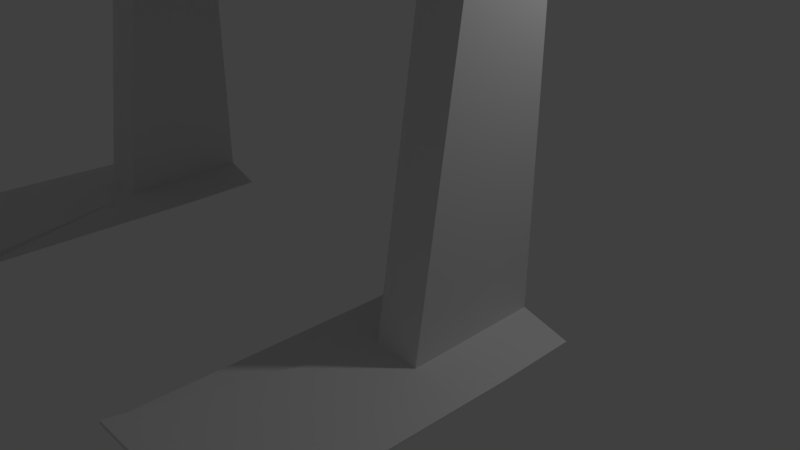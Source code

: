 # Source: Duck.blend  (saved by Blender 2.79.0; exported with 4.5.12 LTS)
import bpy
from mathutils import Matrix  # noqa: F401  (used for matrix-valued properties, if any)

bpy.ops.wm.read_factory_settings(use_empty=True)
scene = bpy.context.scene
scene.name = 'Scene'

# ---- collections
col_collection_1 = bpy.data.collections.new('Collection 1'); scene.collection.children.link(col_collection_1)

# ---- materials (node trees are filled in below, after node groups)
mat_material = bpy.data.materials.new('Material')
mat_material.alpha_threshold = 0.0
mat_material.use_transparent_shadow = False
mat_material.roughness = 0.5
mat_material.line_color = (0.0, 0.0, 0.0, 1.0)

# ---- material node trees

# ---- world
world_world = bpy.data.worlds.new('World'); scene.world = world_world
world_world.color = (0.05088, 0.05088, 0.05088)
world_world.use_sun_shadow = False
world_world.sun_shadow_jitter_overblur = 0.0
world_world.cycles.sampling_method = 'MANUAL'

# ---- cameras
cam_camera = bpy.data.cameras.new('Camera')
cam_camera.clip_end = 100.0
cam_camera.lens = 35.0
cam_camera.sensor_width = 32.0
cam_camera.sensor_height = 18.0
cam_camera.ortho_scale = 7.314
cam_camera.dof.focus_distance = 0.0
cam_camera.dof.aperture_fstop = 128.0

# ---- lights
light_lamp = bpy.data.lights.new('Lamp', 'POINT')
light_lamp.transmission_factor = 0.0
light_lamp.cutoff_distance = 30.0
light_lamp.energy = 100.0
light_lamp.shadow_buffer_clip_start = 1.001
light_lamp.shadow_soft_size = 0.1
light_lamp.shadow_maximum_resolution = 0.006
light_lamp.use_absolute_resolution = True

# ---- meshes
me_cube = bpy.data.meshes.new('Cube')
me_cube.from_pydata([(3.829, -0.05078, 0.2204), (3.829, -1.0, 0.2204), (1.829, -1.0, 0.2204), (1.829, -0.05078, 0.2204), (3.131, 0.1173, 0.2546), (3.131, -1.554, 0.2546), (2.573, -1.554, 0.2546), (2.573, 0.1173, 0.2546), (3.131, 0.1173, 3.935), (3.131, -1.0, 3.935), (2.573, 0.1173, 3.935), (2.573, -1.0, 3.935), (3.829, -4.208, 0.2764), (1.829, -4.208, 0.2764), (3.829, -4.208, 0.3292), (1.829, -4.208, 0.3292), (1.951, 5.321, 5.766), (2.521, -4.279, 5.766), (1.668, 5.321, 5.766), (1.668, -4.279, 5.766), (1.817, 0.321, -0.6459), (1.951, 5.321, 8.916), (2.521, -4.279, 10.06), (1.668, 5.321, 7.805), (1.668, -4.279, 10.06), (-0.1768, -4.279, 5.766), (-0.1768, 5.321, 5.766), (-0.1768, -4.279, 10.06), (-0.1768, 5.321, 7.805), (1.668, 7.067, 5.956), (1.668, 7.067, 4.41), (-0.1768, 7.067, 5.956), (-0.1768, 7.067, 4.41), (1.668, -7.281, 8.797), (1.668, -7.281, 13.09), (-0.1768, -7.281, 8.797), (-0.1768, -7.281, 13.09), (1.668, -12.95, 10.0), (1.668, -12.95, 10.34), (-0.1768, -12.95, 10.0), (-0.1768, -12.95, 10.34)], [], [(0, 1, 2, 3), (7, 6, 11, 10), (0, 4, 5, 1), (1, 5, 14, 12), (2, 6, 7, 3), (4, 0, 3, 7), (10, 11, 19, 18), (4, 7, 10, 8), (6, 5, 9, 11), (5, 4, 8, 9), (12, 14, 15, 13), (2, 1, 12, 13), (5, 6, 15, 14), (6, 2, 13, 15), (18, 19, 25, 26), (8, 10, 18, 16), (11, 9, 17, 19), (9, 8, 16, 17), (21, 23, 24, 22), (16, 18, 23, 21), (19, 17, 22, 24), (17, 16, 21, 22), (26, 25, 27, 28), (25, 19, 33, 35), (28, 23, 29, 31), (24, 23, 28, 27), (29, 30, 32, 31), (18, 26, 32, 30), (26, 28, 31, 32), (23, 18, 30, 29), (35, 33, 37, 39), (27, 25, 35, 36), (19, 24, 34, 33), (24, 27, 36, 34), (37, 38, 40, 39), (33, 34, 38, 37), (34, 36, 40, 38), (36, 35, 39, 40)])
me_cube.materials.append(mat_material)
me_cube.use_remesh_preserve_volume = False
me_cube.use_remesh_preserve_attributes = False
me_cube.use_mirror_vertex_groups = False
me_cube.update()

# ---- objects
ob_cube = bpy.data.objects.new('Cube', me_cube)
ob_lamp = bpy.data.objects.new('Lamp', light_lamp)
ob_camera = bpy.data.objects.new('Camera', cam_camera)

# ---- transforms, parenting, visibility, modifiers, constraints
ob_cube.location = (-0.6829, 0.0, 0.0)
ob_cube.lock_rotations_4d = False
ob_cube.empty_display_type = 'ARROWS'
ob_cube.lineart.crease_threshold = 0.0
_m = ob_cube.modifiers.new('Mirror', 'MIRROR')
ob_lamp.location = (4.076, 1.005, 5.904)
ob_lamp.rotation_euler = (0.6503, 0.05522, 1.866)
ob_lamp.lock_rotations_4d = False
ob_lamp.empty_display_type = 'ARROWS'
ob_lamp.color = (0.0, 0.0, 0.0, 0.0)
ob_lamp.lineart.crease_threshold = 0.0
ob_camera.location = (7.481, -6.508, 5.344)
ob_camera.rotation_euler = (1.109, 0.0, 0.8149)
ob_camera.lock_rotations_4d = False
ob_camera.empty_display_type = 'ARROWS'
ob_camera.color = (0.0, 0.0, 0.0, 0.0)
ob_camera.display_type = 'WIRE'
ob_camera.lineart.crease_threshold = 0.0

# ---- collection membership
col_collection_1.objects.link(ob_cube)
col_collection_1.objects.link(ob_lamp)
col_collection_1.objects.link(ob_camera)

# ---- scene / render settings (as saved in the file)
scene.camera = ob_camera
scene.frame_start = 1; scene.frame_end = 250; scene.frame_set(1)
scene.render.engine = 'BLENDER_EEVEE_NEXT'
scene.render.resolution_percentage = 50
scene.render.dither_intensity = 0.0
scene.cycles.use_denoising = False
scene.cycles.samples = 128
scene.cycles.sampling_pattern = 'TABULATED_SOBOL'
scene.cycles.use_adaptive_sampling = False
scene.cycles.use_light_tree = False
scene.cycles.blur_glossy = 0.0
scene.cycles.sample_clamp_indirect = 0.0
scene.view_settings.view_transform = 'Standard'
bpy.context.view_layer.update()
